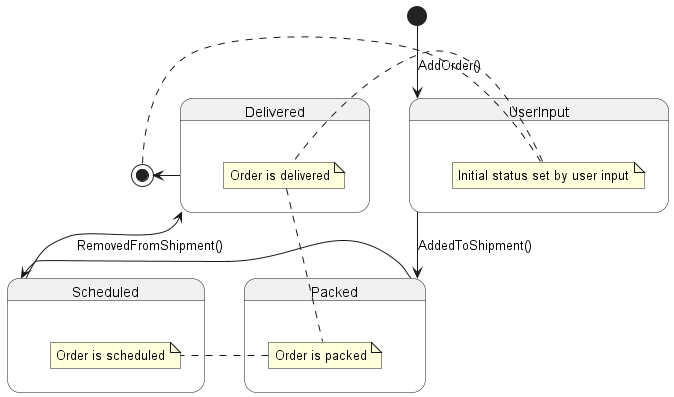

The diagram above was rendered by PlantUML. Its source (embedded in the PNG):
@startuml
[*] --> UserInput : AddOrder()
UserInput -down-> Packed : AddedToShipment()
Packed -right-> Scheduled : RemovedFromShipment()
Scheduled -up-> Delivered
Delivered -left-> [*]

state UserInput {
  note right: Initial status set by user input
}

state Delivered {
  note right: Order is delivered
}

state Packed {
  note right: Order is packed
}

state Scheduled {
  note right: Order is scheduled
}
@enduml